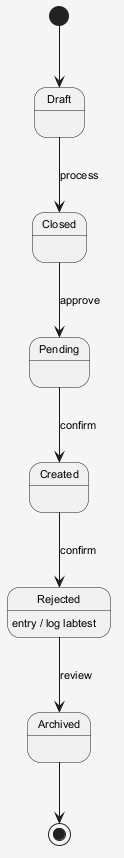

The diagram above was rendered by PlantUML. Its source (embedded in the PNG):
@startuml
skinparam shadowing false
skinparam backgroundColor #F5F5F5
skinparam defaultFontSize 11
[*] --> Draft
Draft --> Closed : process
Closed --> Pending : approve
Pending --> Created : confirm
Created --> Rejected : confirm
Rejected --> Archived : review
Rejected : entry / log labtest
Archived --> [*]
@enduml